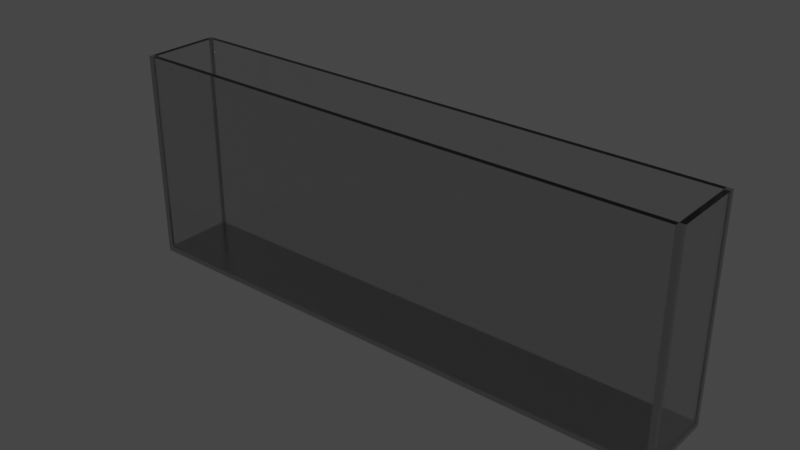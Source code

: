 # Source: set.blend  (saved by Blender 2.92.15; exported with 4.5.12 LTS)
import bpy
from mathutils import Matrix  # noqa: F401  (used for matrix-valued properties, if any)

bpy.ops.wm.read_factory_settings(use_empty=True)
scene = bpy.context.scene
scene.name = 'Scene'

# ---- collections
col_collection = bpy.data.collections.new('Collection'); scene.collection.children.link(col_collection)

# ---- materials (node trees are filled in below, after node groups)
mat_structure = bpy.data.materials.new('structure')
mat_glass = bpy.data.materials.new('glass')

# ---- material node trees
mat_structure.use_nodes = True; mat_structure.node_tree.nodes.clear()
_N = mat_structure.node_tree.nodes; _L = mat_structure.node_tree.links
n0 = _N.new('ShaderNodeBsdfPrincipled'); n0.name = 'Principled BSDF'; n0.location = (10, 300)
n0.distribution = 'GGX'
n0.subsurface_method = 'BURLEY'
n0.inputs[0].default_value = (0.5029, 0.5029, 0.5029, 1.0)
n0.inputs[1].default_value = 1.0
n0.inputs[2].default_value = 0.1912
n0.inputs[3].default_value = 1.45
n0.inputs[13].default_value = 0.2132
n0.inputs[27].default_value = (0.0, 0.0, 0.0, 1.0)
n0.inputs[28].default_value = 1.0
n1 = _N.new('ShaderNodeOutputMaterial'); n1.name = 'Material Output'; n1.location = (300, 300)
_L.new(n0.outputs[0], n1.inputs[0])
n1.is_active_output = True
mat_glass.use_nodes = True; mat_glass.node_tree.nodes.clear()
_N = mat_glass.node_tree.nodes; _L = mat_glass.node_tree.links
n0 = _N.new('ShaderNodeBsdfPrincipled'); n0.name = 'Principled BSDF'; n0.location = (10, 300)
n0.distribution = 'GGX'
n0.subsurface_method = 'BURLEY'
n0.inputs[2].default_value = 0.0125
n0.inputs[3].default_value = 1.45
n0.inputs[18].default_value = 1.0
n0.inputs[27].default_value = (0.0, 0.0, 0.0, 1.0)
n0.inputs[28].default_value = 1.0
n1 = _N.new('ShaderNodeOutputMaterial'); n1.name = 'Material Output'; n1.location = (300, 300)
_L.new(n0.outputs[0], n1.inputs[0])
n1.is_active_output = True

# ---- world
world_world = bpy.data.worlds.new('World'); scene.world = world_world
world_world.use_nodes = True; world_world.node_tree.nodes.clear()
_N = world_world.node_tree.nodes; _L = world_world.node_tree.links
n0 = _N.new('ShaderNodeOutputWorld'); n0.name = 'World Output'; n0.location = (300, 300)
n1 = _N.new('ShaderNodeBackground'); n1.name = 'Background'; n1.location = (10, 300)
n1.inputs[0].default_value = (0.05088, 0.05088, 0.05088, 1.0)
_L.new(n1.outputs[0], n0.inputs[0])
n0.is_active_output = True
world_world.color = (0.05088, 0.05088, 0.05088)
world_world.use_sun_shadow = False
world_world.sun_shadow_jitter_overblur = 0.0

# ---- meshes
me_cube = bpy.data.meshes.new('Cube')
me_cube.from_pydata([(-0.02548, -0.02502, -0.02499), (-0.02548, -0.02854, 0.025), (-0.02548, 0.02502, -0.02499), (-0.02548, 0.02854, 0.025), (0.02548, -0.02502, -0.02499), (0.02548, -0.02503, 0.025), (0.02548, 0.02502, -0.02499), (0.02548, 0.02503, 0.025), (-0.025, -0.025, -0.025), (-0.025, -0.025, 0.025), (-0.025, 0.025, -0.025), (-0.025, 0.025, 0.025), (0.025, -0.025, -0.025), (0.025, -0.025, 0.025), (0.025, 0.025, -0.025), (0.025, 0.025, 0.025), (0.02548, 0.02854, 0.025), (0.02498, 0.02852, -0.02498), (0.02498, -0.02852, -0.02497), (0.02548, -0.02854, 0.025), (-0.02498, 0.02852, -0.02498), (-0.02498, -0.02852, -0.02497), (-0.02548, 0.02503, 0.025), (-0.02548, -0.02503, 0.025), (-0.02548, -0.02852, -0.02622), (0.02548, -0.02852, -0.02622), (-0.02498, -0.02854, 0.02498), (0.02498, -0.02854, 0.02498), (-0.02548, 0.02852, -0.02622), (-0.02498, 0.02854, 0.02498), (0.02548, 0.02852, -0.02622), (0.02498, 0.02854, 0.02498)], [], [(0, 23, 22, 2), (20, 29, 31, 17), (6, 7, 5, 4), (18, 27, 26, 21), (8, 10, 11, 9), (10, 14, 15, 11), (14, 12, 13, 15), (12, 8, 9, 13), (10, 8, 12, 14), (15, 14, 6, 7), (12, 13, 5, 4), (7, 6, 30, 16), (6, 4, 25, 30), (5, 7, 16, 19), (4, 5, 19, 25), (0, 2, 28, 24), (23, 0, 24, 1), (2, 22, 3, 28), (9, 8, 0, 23), (10, 11, 22, 2), (21, 26, 1, 24), (27, 18, 25, 19), (18, 21, 24, 25), (29, 20, 28, 3), (20, 17, 30, 28), (17, 31, 16, 30), (31, 17, 14, 15), (13, 12, 18, 27), (8, 9, 26, 21), (11, 10, 20, 29), (28, 30, 25, 24), (3, 22, 11, 29), (1, 26, 9, 23), (23, 9, 11, 22), (27, 13, 9, 26), (29, 11, 15, 31), (27, 19, 5, 13), (31, 15, 7, 16), (7, 15, 13, 5), (10, 2, 0, 8), (8, 21, 18, 12), (12, 4, 6, 14), (14, 17, 20, 10)])
me_cube.polygons.foreach_set('material_index', [1, 1, 1, 1, 1, 1, 1, 1, 0, 0, 0, 0, 0, 0, 0, 0, 0, 0, 0, 0, 0, 0, 0, 0, 0, 0, 0, 0, 0, 0, 0, 0, 0, 1, 1, 1, 0, 0, 1, 0, 0, 0, 0])
_uv = me_cube.uv_layers.new(name='UVMap')
_uv.uv.foreach_set('vector', [0.3921, 0.01534, 0.6079, 0.01533, 0.6079, 0.2347, 0.3921, 0.2347, 0.3774, 0.2525, 0.6226, 0.2525, 0.6226, 0.4975, 0.3774, 0.4975, 0.3921, 0.5153, 0.6079, 0.5153, 0.6079, 0.7347, 0.3921, 0.7347, 0.3774, 0.7525, 0.6226, 0.7525, 0.6226, 0.9975, 0.3774, 0.9975, 0.375, 0.0, 0.375, 0.25, 0.625, 0.25, 0.625, 0.0, 0.375, 0.25, 0.375, 0.5, 0.625, 0.5, 0.625, 0.25, 0.375, 0.5, 0.375, 0.75, 0.625, 0.75, 0.625, 0.5, 0.375, 0.75, 0.375, 1.0, 0.625, 1.0, 0.625, 0.75, 0.125, 0.5, 0.125, 0.75, 0.375, 0.75, 0.375, 0.5, 0.625, 0.5, 0.375, 0.5, 0.3921, 0.5153, 0.6079, 0.5153, 0.375, 0.75, 0.625, 0.75, 0.6079, 0.7347, 0.3921, 0.7347, 0.6079, 0.5153, 0.3921, 0.5153, 0.375, 0.5, 0.625, 0.5, 0.3921, 0.5153, 0.3921, 0.7347, 0.375, 0.75, 0.375, 0.5, 0.6079, 0.7347, 0.6079, 0.5153, 0.625, 0.5, 0.625, 0.75, 0.3921, 0.7347, 0.6079, 0.7347, 0.625, 0.75, 0.375, 0.75, 0.3921, 0.01534, 0.3921, 0.2347, 0.375, 0.25, 0.375, 0.0, 0.6079, 0.01533, 0.3921, 0.01534, 0.375, 0.0, 0.625, 0.0, 0.3921, 0.2347, 0.6079, 0.2347, 0.625, 0.25, 0.375, 0.25, 0.625, 0.0, 0.375, 0.0, 0.3921, 0.01534, 0.6079, 0.01533, 0.375, 0.25, 0.625, 0.25, 0.6079, 0.2347, 0.3921, 0.2347, 0.3774, 0.9975, 0.6226, 0.9975, 0.625, 1.0, 0.375, 1.0, 0.6226, 0.7525, 0.3774, 0.7525, 0.375, 0.75, 0.625, 0.75, 0.3774, 0.7525, 0.3774, 0.9975, 0.375, 1.0, 0.375, 0.75, 0.6226, 0.2525, 0.3774, 0.2525, 0.375, 0.25, 0.625, 0.25, 0.3774, 0.2525, 0.3774, 0.4975, 0.375, 0.5, 0.375, 0.25, 0.3774, 0.4975, 0.6226, 0.4975, 0.625, 0.5, 0.375, 0.5, 0.6226, 0.4975, 0.3774, 0.4975, 0.375, 0.5, 0.625, 0.5, 0.625, 0.75, 0.375, 0.75, 0.3774, 0.7525, 0.6226, 0.7525, 0.375, 0.0, 0.625, 0.0, 0.6226, 0.9975, 0.3774, 0.9975, 0.625, 0.25, 0.375, 0.25, 0.3774, 0.2525, 0.6226, 0.2525, 0.375, 0.25, 0.375, 0.5, 0.375, 0.75, 0.375, 1.0, 0.625, 0.25, 0.6079, 0.2347, 0.625, 0.25, 0.6226, 0.2525, 0.625, 1.0, 0.6226, 0.9975, 0.625, 0.0, 0.6079, 0.01533, 0.0, 0.0, 0.0, 0.0, 0.0, 0.0, 0.0, 0.0, 0.0, 0.0, 0.0, 0.0, 0.0, 0.0, 0.0, 0.0, 0.0, 0.0, 0.0, 0.0, 0.0, 0.0, 0.0, 0.0, 0.0, 0.0, 0.0, 0.0, 0.0, 0.0, 0.0, 0.0, 0.0, 0.0, 0.0, 0.0, 0.0, 0.0, 0.0, 0.0, 0.0, 0.0, 0.0, 0.0, 0.0, 0.0, 0.0, 0.0, 0.0, 0.0, 0.0, 0.0, 0.0, 0.0, 0.0, 0.0, 0.0, 0.0, 0.0, 0.0, 0.0, 0.0, 0.0, 0.0, 0.0, 0.0, 0.0, 0.0, 0.0, 0.0, 0.0, 0.0, 0.0, 0.0, 0.0, 0.0, 0.0, 0.0, 0.0, 0.0])
me_cube.materials.append(mat_structure)
me_cube.materials.append(mat_glass)
me_cube.use_remesh_fix_poles = True
me_cube.use_remesh_preserve_attributes = False
me_cube.use_mirror_vertex_groups = False
me_cube.update()

# ---- objects
ob_tetrisset = bpy.data.objects.new('tetrisSet', me_cube)

# ---- transforms, parenting, visibility, modifiers, constraints
ob_tetrisset.location = (0.0, 0.0, 0.0)
ob_tetrisset.scale = (8.0, 1.0, 3.0)
ob_tetrisset.lineart.crease_threshold = 0.0

# ---- collection membership
col_collection.objects.link(ob_tetrisset)

# ---- scene / render settings (as saved in the file)
scene.frame_start = 1; scene.frame_end = 250; scene.frame_set(1)
scene.render.engine = 'CYCLES'
scene.cycles.use_denoising = False
scene.cycles.samples = 128
scene.cycles.sampling_pattern = 'TABULATED_SOBOL'
scene.cycles.use_adaptive_sampling = False
scene.cycles.use_light_tree = False
scene.view_settings.view_transform = 'Filmic'
bpy.context.view_layer.update()

# ---- added for rendering (the .blend has no active camera and no usable light): camera, sun
cam_auto = bpy.data.cameras.new('AutoCamera')
cam_auto.lens = 50.0
cam_auto.sensor_width = 36.0
cam_auto.clip_end = 1000.0
ob_auto_camera = bpy.data.objects.new('AutoCamera', cam_auto)
scene.collection.objects.link(ob_auto_camera)
ob_auto_camera.location = (0.406572, -0.487886, 0.323427)
ob_auto_camera.rotation_euler = (1.09748, -7.21219e-08, 0.694738)
scene.camera = ob_auto_camera
light_auto_sun = bpy.data.lights.new('AutoSun', 'SUN')
light_auto_sun.energy = 3.0
light_auto_sun.angle = 0.0523599
ob_auto_sun = bpy.data.objects.new('AutoSun', light_auto_sun)
scene.collection.objects.link(ob_auto_sun)
ob_auto_sun.rotation_euler = (0.872665, 0.174533, 0.523599)
bpy.context.view_layer.update()
